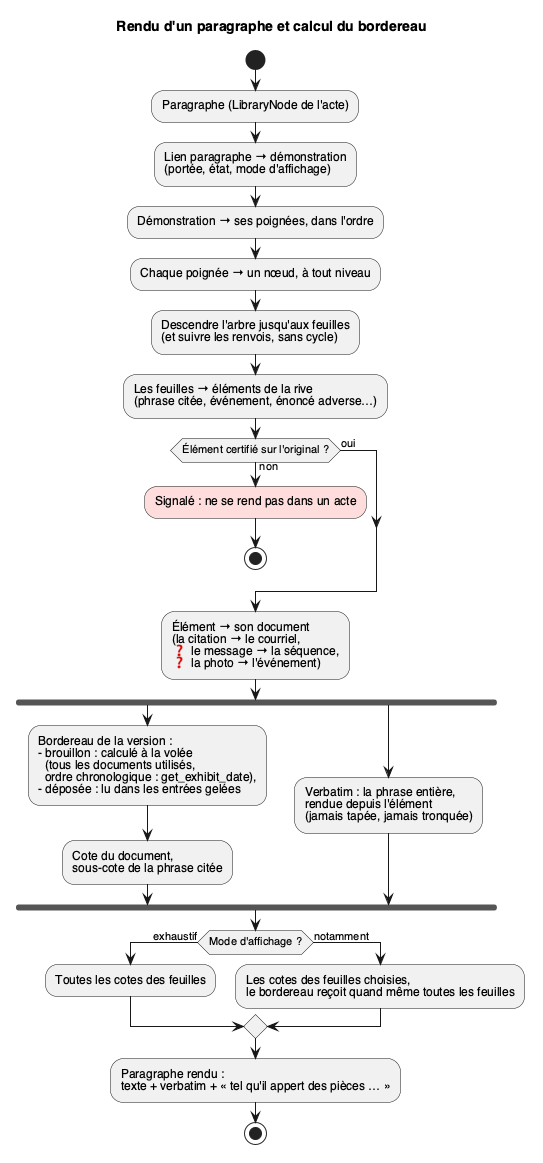

The diagram above was rendered by PlantUML. Its source (embedded in the PNG):
@startuml 05_rendu_et_bordereau
' Rendu d'un paragraphe et calcul du bordereau — CONCEPTION_PREUVE.md §§ 3, 7.5, 9.4, 15
skinparam defaultFontName Helvetica
skinparam shadowing false
title Rendu d'un paragraphe et calcul du bordereau

start
:Paragraphe (LibraryNode de l'acte);
:Lien paragraphe → démonstration
(portée, état, mode d'affichage);
:Démonstration → ses poignées, dans l'ordre;
:Chaque poignée → un nœud, à tout niveau;
:Descendre l'arbre jusqu'aux feuilles
(et suivre les renvois, sans cycle);
:Les feuilles → éléments de la rive
(phrase citée, événement, énoncé adverse…);
if (Élément certifié sur l'original ?) then (non)
  :Signalé : ne se rend pas dans un acte; <<#FFDDDD>>
  stop
else (oui)
endif
:Élément → son document
(la citation → le courriel,
❓ le message → la séquence,
❓ la photo → l'événement);
fork
  :Bordereau de la version :
  - brouillon : calculé à la volée
    (tous les documents utilisés,
    ordre chronologique : get_exhibit_date),
  - déposée : lu dans les entrées gelées;
  :Cote du document,
  sous-cote de la phrase citée;
fork again
  :Verbatim : la phrase entière,
  rendue depuis l'élément
  (jamais tapée, jamais tronquée);
end fork
if (Mode d'affichage ?) then (exhaustif)
  :Toutes les cotes des feuilles;
else (notamment)
  :Les cotes des feuilles choisies,
  le bordereau reçoit quand même toutes les feuilles;
endif
:Paragraphe rendu :
texte + verbatim + « tel qu'il appert des pièces … »;
stop
@enduml